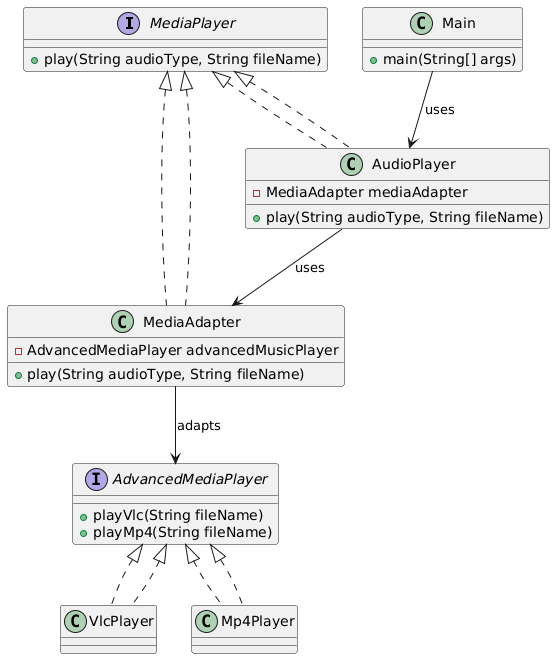

The diagram above was rendered by PlantUML. Its source (embedded in the PNG):
@startuml
interface MediaPlayer {
  + play(String audioType, String fileName)
}

interface AdvancedMediaPlayer {
  + playVlc(String fileName)
  + playMp4(String fileName)
}

class VlcPlayer implements AdvancedMediaPlayer
class Mp4Player implements AdvancedMediaPlayer

class MediaAdapter implements MediaPlayer {
  - AdvancedMediaPlayer advancedMusicPlayer
  + play(String audioType, String fileName)
}

class AudioPlayer implements MediaPlayer {
  - MediaAdapter mediaAdapter
  + play(String audioType, String fileName)
}

class Main {
  + main(String[] args)
}

MediaPlayer <|.. AudioPlayer
MediaPlayer <|.. MediaAdapter
AdvancedMediaPlayer <|.. VlcPlayer
AdvancedMediaPlayer <|.. Mp4Player

AudioPlayer --> MediaAdapter : uses
MediaAdapter --> AdvancedMediaPlayer : adapts
Main --> AudioPlayer : uses
@enduml